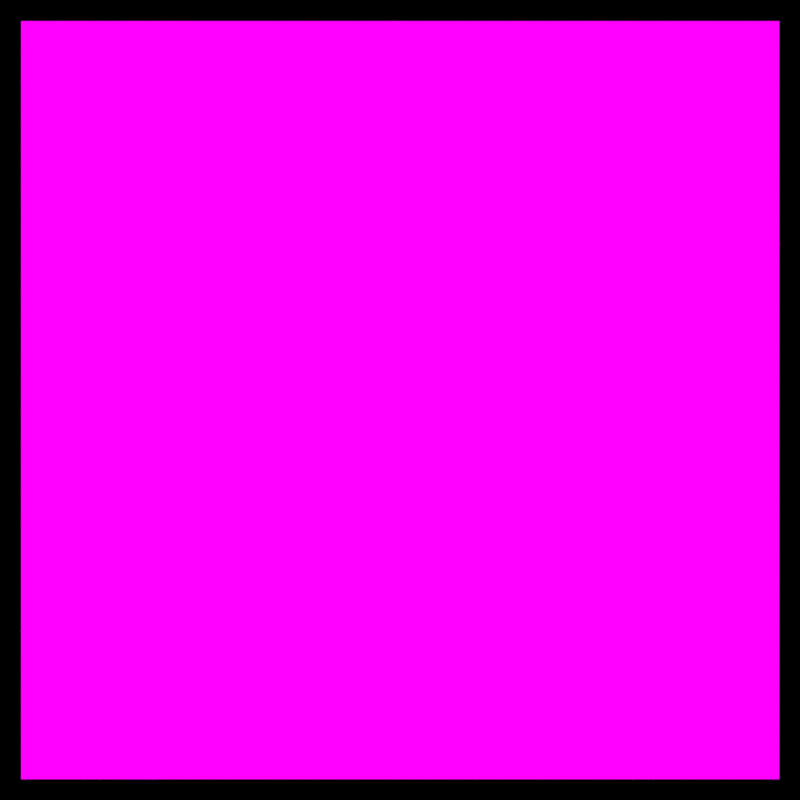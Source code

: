 # Source: image_mapping_extend_cubic_1px.blend  (saved by Blender 2.79.1; exported with 4.5.12 LTS)
import bpy
from mathutils import Matrix  # noqa: F401  (used for matrix-valued properties, if any)

bpy.ops.wm.read_factory_settings(use_empty=True)
scene = bpy.context.scene
scene.name = 'Scene'

# ---- collections
col_collection_1 = bpy.data.collections.new('Collection 1'); scene.collection.children.link(col_collection_1)

# ---- images (referenced by path relative to the original .blend; pixels are not part of the script)
import os
ASSET_DIR = os.environ.get("B2B_ASSET_DIR", "")  # directory of the original .blend (textures are referenced by path, not embedded)
HERE = os.path.dirname(os.path.abspath(__file__))  # packed textures are extracted next to this script under _unpacked/

def load_image(name, relpath, width, height, colorspace="sRGB"):
    """Load a texture the original file referenced (path relative to the .blend, or extracted next to this script)."""
    p = next((c for c in (os.path.join(HERE, relpath), os.path.join(ASSET_DIR, relpath)) if relpath and os.path.exists(c)), "")
    if p:
        img = bpy.data.images.load(p, check_existing=True)
        img.name = name
    else:  # same state as the original file: an image datablock whose file is absent (Cycles renders it pink)
        img = bpy.data.images.new(name, width, height)
        img.source = "FILE"
        img.filepath = "//" + (relpath or name)
    img.colorspace_settings.name = colorspace
    return img
img_1px_png = load_image('1px.png', 'images/1px.png', 1024, 1024, 'sRGB')

# ---- materials (node trees are filled in below, after node groups)
mat_material = bpy.data.materials.new('Material')
mat_material.alpha_threshold = 0.0
mat_material.roughness = 0.5
mat_material.line_color = (0.0, 0.0, 0.0, 1.0)

# ---- material node trees
mat_material.use_nodes = True; mat_material.node_tree.nodes.clear()
_N = mat_material.node_tree.nodes; _L = mat_material.node_tree.links
n0 = _N.new('ShaderNodeOutputMaterial'); n0.name = 'Material Output'; n0.location = (300, 300)
n1 = _N.new('ShaderNodeEmission'); n1.name = 'Emission'; n1.location = (30, 293)
n2 = _N.new('ShaderNodeTexImage'); n2.name = 'Image Texture'; n2.location = (-234, 310)
n2.width = 140
n2.image = img_1px_png
n2.interpolation = 'Cubic'
n2.extension = 'EXTEND'
_L.new(n1.outputs[0], n0.inputs[0])
_L.new(n2.outputs[0], n1.inputs[0])
n0.is_active_output = True

# ---- cameras
cam_camera = bpy.data.cameras.new('Camera')
cam_camera.clip_end = 100.0
cam_camera.lens = 35.0
cam_camera.sensor_width = 32.0
cam_camera.sensor_height = 18.0
cam_camera.ortho_scale = 7.314
cam_camera.dof.focus_distance = 0.0

# ---- lights
light_lamp = bpy.data.lights.new('Lamp', 'POINT')
light_lamp.transmission_factor = 0.0
light_lamp.cutoff_distance = 30.0
light_lamp.energy = 100.0
light_lamp.shadow_buffer_clip_start = 1.001
light_lamp.shadow_soft_size = 1.0
light_lamp.shadow_maximum_resolution = 0.006
light_lamp.use_absolute_resolution = True
light_lamp.cycles.use_multiple_importance_sampling = False

# ---- meshes
me_plane_001 = bpy.data.meshes.new('Plane.001')
me_plane_001.from_pydata([(-1.0, -1.0, 2.605e-15), (1.0, -1.0, -2.605e-15), (-1.0, 1.0, 2.605e-15), (1.0, 1.0, -2.605e-15)], [], [(0, 1, 3, 2)])
_uv = me_plane_001.uv_layers.new(name='UVMap')
_uv.uv.foreach_set('vector', [-0.4998, -0.4998, 1.5, -0.4998, 1.5, 1.5, -0.4998, 1.5])
me_plane_001.materials.append(mat_material)
me_plane_001.use_remesh_preserve_volume = False
me_plane_001.use_remesh_preserve_attributes = False
me_plane_001.use_mirror_vertex_groups = False
me_plane_001.update()

# ---- objects
ob_plane = bpy.data.objects.new('Plane', me_plane_001)
ob_lamp = bpy.data.objects.new('Lamp', light_lamp)
ob_camera = bpy.data.objects.new('Camera', cam_camera)

# ---- transforms, parenting, visibility, modifiers, constraints
ob_plane.location = (0.6501, 1.059e-07, -2.842e-08)
ob_plane.rotation_euler = (1.571, 5.96e-08, 1.571)
ob_plane.lineart.crease_threshold = 0.0
ob_lamp.location = (4.076, 1.005, 2.904)
ob_lamp.rotation_euler = (0.6503, 0.05522, 1.866)
ob_lamp.lock_rotations_4d = False
ob_lamp.empty_display_type = 'ARROWS'
ob_lamp.color = (0.0, 0.0, 0.0, 0.0)
ob_lamp.lineart.crease_threshold = 0.0
ob_camera.location = (2.958, -8.928e-08, -1.542e-07)
ob_camera.rotation_euler = (1.571, 7.55e-08, 1.571)
ob_camera.lock_rotations_4d = False
ob_camera.empty_display_type = 'ARROWS'
ob_camera.color = (0.0, 0.0, 0.0, 0.0)
ob_camera.display_type = 'WIRE'
ob_camera.lineart.crease_threshold = 0.0

# ---- collection membership
col_collection_1.objects.link(ob_plane)
col_collection_1.objects.link(ob_lamp)
col_collection_1.objects.link(ob_camera)

# ---- scene / render settings (as saved in the file)
scene.camera = ob_camera
scene.frame_start = 1; scene.frame_end = 250; scene.frame_set(1)
scene.render.engine = 'CYCLES'
scene.render.image_settings.color_mode = 'RGB'
scene.render.resolution_x = 256
scene.render.resolution_y = 256
scene.render.resolution_percentage = 50
scene.render.dither_intensity = 0.0
scene.render.use_border = True
scene.render.bake_margin = 2
scene.render.bake_bias = 0.0
scene.cycles.use_denoising = False
scene.cycles.samples = 25
scene.cycles.sampling_pattern = 'TABULATED_SOBOL'
scene.cycles.light_sampling_threshold = 0.0
scene.cycles.use_adaptive_sampling = False
scene.cycles.use_light_tree = False
scene.cycles.blur_glossy = 0.0
scene.cycles.pixel_filter_type = 'GAUSSIAN'
scene.cycles.sample_clamp_indirect = 0.0
scene.view_settings.view_transform = 'Standard'
bpy.context.view_layer.update()
